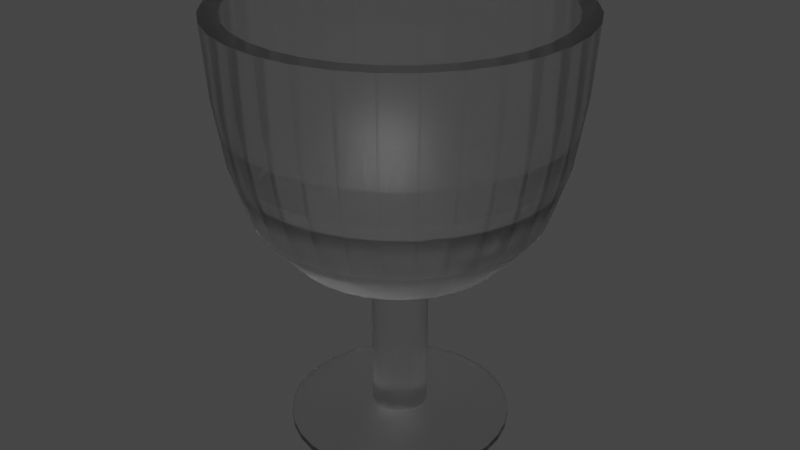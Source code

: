# Source: you_win.blend  (saved by Blender 2.91.10; exported with 4.5.12 LTS)
import bpy
from mathutils import Matrix  # noqa: F401  (used for matrix-valued properties, if any)

bpy.ops.wm.read_factory_settings(use_empty=True)
scene = bpy.context.scene
scene.name = 'Scene'

# ---- collections
col_collection = bpy.data.collections.new('Collection'); scene.collection.children.link(col_collection)

# ---- materials (node trees are filled in below, after node groups)
mat_material = bpy.data.materials.new('Material')
mat_material.alpha_threshold = 0.0
mat_material.line_color = (0.0, 0.0, 0.0, 1.0)

# ---- material node trees
mat_material.use_nodes = True; mat_material.node_tree.nodes.clear()
_N = mat_material.node_tree.nodes; _L = mat_material.node_tree.links
n0 = _N.new('ShaderNodeOutputMaterial'); n0.name = 'Material Output'; n0.location = (300, 300)
n1 = _N.new('ShaderNodeBsdfGlass'); n1.name = 'Glass BSDF'; n1.location = (10, 300)
n1.distribution = 'BECKMANN'
n1.inputs[1].default_value = 0.4
n1.inputs[2].default_value = 1.45
_L.new(n1.outputs[0], n0.inputs[0])
n0.is_active_output = True

# ---- world
world_world = bpy.data.worlds.new('World'); scene.world = world_world
world_world.use_nodes = True; world_world.node_tree.nodes.clear()
_N = world_world.node_tree.nodes; _L = world_world.node_tree.links
n0 = _N.new('ShaderNodeOutputWorld'); n0.name = 'World Output'; n0.location = (300, 300)
n1 = _N.new('ShaderNodeBackground'); n1.name = 'Background'; n1.location = (10, 300)
n1.inputs[0].default_value = (0.05088, 0.05088, 0.05088, 1.0)
_L.new(n1.outputs[0], n0.inputs[0])
n0.is_active_output = True
world_world.color = (0.05088, 0.05088, 0.05088)
world_world.use_sun_shadow = False
world_world.sun_shadow_jitter_overblur = 0.0

# ---- lights
light_sun = bpy.data.lights.new('Sun', 'SUN')
light_sun.transmission_factor = 0.0
light_sun.energy = 1.0
light_sun.shadow_soft_size = 0.125

# ---- meshes
me_cube = bpy.data.meshes.new('Cube')
me_cube.from_pydata([(0.03827, 0.09239, 0.561), (0.03827, 0.09239, 0.06646), (0.01951, 0.09808, 0.561), (0.01951, 0.09808, 0.06646), (4.778e-08, 0.1, 0.561), (4.778e-08, 0.1, 0.06646), (0.1525, 0.3682, 0.03045), (0.07775, 0.3909, 0.03045), (0.05556, 0.08315, 0.06646), (0.05556, 0.08315, 0.561), (0.07071, 0.07071, 0.06646), (0.07071, 0.07071, 0.561), (0.08315, 0.05556, 0.06646), (0.08315, 0.05556, 0.561), (0.09239, 0.03827, 0.06646), (0.09239, 0.03827, 0.561), (0.09808, 0.01951, 0.06646), (0.09808, 0.01951, 0.561), (0.1, 3.076e-07, 0.06646), (0.1, 3.076e-07, 0.561), (0.09808, -0.01951, 0.06646), (0.09808, -0.01951, 0.561), (0.09239, -0.03827, 0.06646), (0.09239, -0.03827, 0.561), (0.08315, -0.05556, 0.06646), (0.08315, -0.05556, 0.561), (0.07071, -0.07071, 0.06646), (0.07071, -0.07071, 0.561), (0.05556, -0.08315, 0.06646), (0.05556, -0.08315, 0.561), (0.03827, -0.09239, 0.06646), (0.03827, -0.09239, 0.561), (0.01951, -0.09808, 0.06646), (0.01951, -0.09808, 0.561), (1.519e-08, -0.1, 0.06646), (1.519e-08, -0.1, 0.561), (-0.01951, -0.09808, 0.06646), (-0.01951, -0.09808, 0.561), (-0.03827, -0.09239, 0.06646), (-0.03827, -0.09239, 0.561), (-0.05556, -0.08315, 0.06646), (-0.05556, -0.08315, 0.561), (-0.07071, -0.07071, 0.06646), (-0.07071, -0.07071, 0.561), (-0.08315, -0.05556, 0.06646), (-0.08315, -0.05556, 0.561), (-0.09239, -0.03827, 0.06646), (-0.09239, -0.03827, 0.561), (-0.09808, -0.01951, 0.06646), (-0.09808, -0.01951, 0.561), (-0.1, 3.966e-07, 0.06646), (-0.1, 3.966e-07, 0.561), (-0.09808, 0.01951, 0.06646), (-0.09808, 0.01951, 0.561), (-0.09239, 0.03827, 0.06646), (-0.09239, 0.03827, 0.561), (-0.08315, 0.05556, 0.06646), (-0.08315, 0.05556, 0.561), (-0.07071, 0.07071, 0.06646), (-0.07071, 0.07071, 0.561), (-0.05556, 0.08315, 0.06646), (-0.05556, 0.08315, 0.561), (-0.03827, 0.09239, 0.06646), (-0.03827, 0.09239, 0.561), (-0.01951, 0.09808, 0.06646), (-0.01951, 0.09808, 0.561), (3.732e-08, 0.3985, 0.03045), (0.2214, 0.3314, 0.03045), (0.2818, 0.2818, 0.03045), (0.3314, 0.2214, 0.03045), (0.3682, 0.1525, 0.03045), (0.3909, 0.07775, 0.03045), (0.3985, 2.39e-07, 0.03045), (0.3909, -0.07775, 0.03045), (0.3682, -0.1525, 0.03045), (0.3314, -0.2214, 0.03045), (0.2818, -0.2818, 0.03045), (0.2214, -0.3314, 0.03045), (0.1525, -0.3682, 0.03045), (0.07775, -0.3909, 0.03045), (-9.254e-08, -0.3985, 0.03045), (-0.07775, -0.3909, 0.03045), (-0.1525, -0.3682, 0.03045), (-0.2214, -0.3314, 0.03045), (-0.2818, -0.2818, 0.03045), (-0.3314, -0.2214, 0.03045), (-0.3682, -0.1525, 0.03045), (-0.3909, -0.07775, 0.03045), (-0.3985, 5.937e-07, 0.03045), (-0.3909, 0.07775, 0.03045), (-0.3682, 0.1525, 0.03045), (-0.3314, 0.2214, 0.03045), (-0.2818, 0.2818, 0.03045), (-0.2214, 0.3314, 0.03045), (-0.1525, 0.3682, 0.03045), (-0.07775, 0.3909, 0.03045), (-0.2214, 0.3314, 0.008838), (-0.1525, 0.3682, 0.008838), (-0.07775, 0.3909, 0.008838), (3.739e-08, 0.3985, 0.008838), (-0.2818, 0.2818, 0.008838), (-0.3314, 0.2214, 0.008838), (-0.3682, 0.1525, 0.008838), (-0.3909, 0.07775, 0.008838), (-0.3985, 5.937e-07, 0.008838), (-0.3909, -0.07775, 0.008838), (-0.3682, -0.1525, 0.008838), (-0.3314, -0.2214, 0.008838), (-0.2818, -0.2818, 0.008838), (-0.2214, -0.3314, 0.008838), (-0.1525, -0.3682, 0.008838), (-0.07775, -0.3909, 0.008838), (-9.247e-08, -0.3985, 0.008838), (0.07775, -0.3909, 0.008838), (0.1525, -0.3682, 0.008838), (0.2214, -0.3314, 0.008838), (0.2818, -0.2818, 0.008838), (0.3314, -0.2214, 0.008838), (0.3682, -0.1525, 0.008838), (0.3909, -0.07775, 0.008838), (0.3985, 2.39e-07, 0.008838), (0.3909, 0.07775, 0.008838), (0.3682, 0.1525, 0.008838), (0.3314, 0.2214, 0.008838), (0.2818, 0.2818, 0.008838), (0.2214, 0.3314, 0.008838), (0.1525, 0.3682, 0.008838), (0.07775, 0.3909, 0.008838), (0.066, 0.1593, 0.6156), (0.03364, 0.1691, 0.6156), (1.826e-08, 0.1725, 0.6156), (0.09581, 0.1434, 0.6156), (0.1219, 0.1219, 0.6156), (0.1434, 0.09581, 0.6156), (0.1593, 0.066, 0.6156), (0.1691, 0.03364, 0.6156), (0.1725, 2.923e-07, 0.6156), (0.1691, -0.03364, 0.6156), (0.1593, -0.066, 0.6156), (0.1434, -0.09581, 0.6156), (0.1219, -0.1219, 0.6156), (0.09581, -0.1434, 0.6156), (0.066, -0.1593, 0.6156), (0.03364, -0.1691, 0.6156), (-3.793e-08, -0.1725, 0.6156), (-0.03364, -0.1691, 0.6156), (-0.066, -0.1593, 0.6156), (-0.09581, -0.1434, 0.6156), (-0.1219, -0.1219, 0.6156), (-0.1434, -0.09581, 0.6156), (-0.1593, -0.066, 0.6156), (-0.1691, -0.03364, 0.6156), (-0.1725, 4.458e-07, 0.6156), (-0.1691, 0.03365, 0.6156), (-0.1593, 0.066, 0.6156), (-0.1434, 0.09581, 0.6156), (-0.1219, 0.1219, 0.6156), (-0.09581, 0.1434, 0.6156), (-0.066, 0.1593, 0.6156), (-0.03364, 0.1691, 0.6156), (0.1424, 0.3438, 0.6964), (0.0726, 0.365, 0.6964), (2.361e-08, 0.3721, 0.6964), (0.2067, 0.3094, 0.6964), (0.2631, 0.2631, 0.6964), (0.3094, 0.2067, 0.6964), (0.3438, 0.1424, 0.6964), (0.365, 0.0726, 0.6964), (0.3721, 2.489e-07, 0.6964), (0.365, -0.0726, 0.6964), (0.3438, -0.1424, 0.6964), (0.3094, -0.2067, 0.6964), (0.2631, -0.2631, 0.6964), (0.2067, -0.3094, 0.6964), (0.1424, -0.3438, 0.6964), (0.0726, -0.365, 0.6964), (-9.764e-08, -0.3721, 0.6964), (-0.0726, -0.365, 0.6964), (-0.1424, -0.3438, 0.6964), (-0.2067, -0.3094, 0.6964), (-0.2631, -0.2631, 0.6964), (-0.3094, -0.2067, 0.6964), (-0.3438, -0.1424, 0.6964), (-0.365, -0.0726, 0.6964), (-0.3721, 5.802e-07, 0.6964), (-0.365, 0.0726, 0.6964), (-0.3438, 0.1424, 0.6964), (-0.3094, 0.2067, 0.6964), (-0.2631, 0.2631, 0.6964), (-0.2067, 0.3094, 0.6964), (-0.1424, 0.3438, 0.6964), (-0.0726, 0.365, 0.6964), (0.1924, 0.4645, 0.8437), (0.09809, 0.4931, 0.8437), (6.328e-09, 0.5028, 0.8437), (0.2793, 0.4181, 0.8437), (0.3555, 0.3555, 0.8437), (0.4181, 0.2793, 0.8437), (0.4645, 0.1924, 0.8437), (0.4931, 0.09809, 0.8437), (0.5028, 2.209e-07, 0.8437), (0.4931, -0.09809, 0.8437), (0.4645, -0.1924, 0.8437), (0.4181, -0.2793, 0.8437), (0.3555, -0.3555, 0.8437), (0.2793, -0.4181, 0.8437), (0.1924, -0.4645, 0.8437), (0.09809, -0.4931, 0.8437), (-1.575e-07, -0.5028, 0.8437), (-0.09809, -0.4931, 0.8437), (-0.1924, -0.4645, 0.8437), (-0.2793, -0.4181, 0.8437), (-0.3555, -0.3555, 0.8437), (-0.4181, -0.2793, 0.8437), (-0.4645, -0.1924, 0.8437), (-0.4931, -0.09809, 0.8437), (-0.5028, 6.684e-07, 0.8437), (-0.4931, 0.09809, 0.8437), (-0.4645, 0.1924, 0.8437), (-0.4181, 0.2793, 0.8437), (-0.3555, 0.3555, 0.8437), (-0.2793, 0.4181, 0.8437), (-0.1924, 0.4645, 0.8437), (-0.09809, 0.4931, 0.8437), (0.2186, 0.5277, 1.058), (0.1114, 0.5602, 1.058), (-9.947e-10, 0.5712, 1.058), (0.3173, 0.4749, 1.058), (0.4039, 0.4039, 1.058), (0.4749, 0.3173, 1.058), (0.5277, 0.2186, 1.058), (0.5602, 0.1114, 1.058), (0.5712, 2.037e-07, 1.058), (0.5602, -0.1114, 1.058), (0.5277, -0.2186, 1.058), (0.4749, -0.3173, 1.058), (0.4039, -0.4039, 1.058), (0.3173, -0.4749, 1.058), (0.2186, -0.5277, 1.058), (0.1114, -0.5602, 1.058), (-1.871e-07, -0.5712, 1.058), (-0.1114, -0.5602, 1.058), (-0.2186, -0.5277, 1.058), (-0.3173, -0.4749, 1.058), (-0.4039, -0.4039, 1.058), (-0.4749, -0.3173, 1.058), (-0.5277, -0.2186, 1.058), (-0.5602, -0.1114, 1.058), (-0.5712, 7.121e-07, 1.058), (-0.5602, 0.1114, 1.058), (-0.5277, 0.2186, 1.058), (-0.4749, 0.3173, 1.058), (-0.4039, 0.4039, 1.058), (-0.3173, 0.4749, 1.058), (-0.2186, 0.5277, 1.058), (-0.1114, 0.5602, 1.058), (0.2331, 0.5628, 1.299), (0.1189, 0.5975, 1.299), (-9.669e-09, 0.6092, 1.299), (0.3385, 0.5065, 1.299), (0.4308, 0.4308, 1.299), (0.5065, 0.3385, 1.299), (0.5628, 0.2331, 1.299), (0.5975, 0.1189, 1.299), (0.6092, 1.958e-07, 1.299), (0.5975, -0.1189, 1.299), (0.5628, -0.2331, 1.299), (0.5065, -0.3385, 1.299), (0.4308, -0.4308, 1.299), (0.3385, -0.5065, 1.299), (0.2331, -0.5628, 1.299), (0.1189, -0.5975, 1.299), (-2.082e-07, -0.6092, 1.299), (-0.1189, -0.5975, 1.299), (-0.2331, -0.5628, 1.299), (-0.3385, -0.5065, 1.299), (-0.4308, -0.4308, 1.299), (-0.5065, -0.3385, 1.299), (-0.5628, -0.2331, 1.299), (-0.5975, -0.1189, 1.299), (-0.6092, 7.381e-07, 1.299), (-0.5975, 0.1189, 1.299), (-0.5628, 0.2331, 1.299), (-0.5065, 0.3385, 1.299), (-0.4308, 0.4308, 1.299), (-0.3385, 0.5065, 1.299), (-0.2331, 0.5628, 1.299), (-0.1188, 0.5975, 1.299), (0.2396, 0.5783, 1.535), (0.1221, 0.614, 1.535), (3.162e-08, 0.626, 1.535), (0.3478, 0.5205, 1.535), (0.4426, 0.4426, 1.535), (0.5205, 0.3478, 1.535), (0.5783, 0.2396, 1.535), (0.614, 0.1221, 1.535), (0.626, 1.915e-07, 1.535), (0.614, -0.1221, 1.535), (0.5783, -0.2396, 1.535), (0.5205, -0.3478, 1.535), (0.4426, -0.4426, 1.535), (0.3478, -0.5205, 1.535), (0.2396, -0.5783, 1.535), (0.1221, -0.614, 1.535), (-1.724e-07, -0.626, 1.535), (-0.1221, -0.614, 1.535), (-0.2396, -0.5783, 1.535), (-0.3478, -0.5205, 1.535), (-0.4426, -0.4426, 1.535), (-0.5205, -0.3478, 1.535), (-0.5783, -0.2396, 1.535), (-0.614, -0.1221, 1.535), (-0.626, 7.487e-07, 1.535), (-0.614, 0.1221, 1.535), (-0.5783, 0.2396, 1.535), (-0.5205, 0.3478, 1.535), (-0.4426, 0.4426, 1.535), (-0.3478, 0.5205, 1.535), (-0.2396, 0.5783, 1.535), (-0.1221, 0.614, 1.535), (0.2152, 0.5196, 1.535), (0.1097, 0.5516, 1.535), (3.68e-08, 0.5624, 1.535), (0.3125, 0.4676, 1.535), (0.3977, 0.3977, 1.535), (0.4676, 0.3125, 1.535), (0.5196, 0.2152, 1.535), (0.5516, 0.1097, 1.535), (0.5624, 2.061e-07, 1.535), (0.5516, -0.1097, 1.535), (0.5196, -0.2152, 1.535), (0.4676, -0.3125, 1.535), (0.3977, -0.3977, 1.535), (0.3125, -0.4676, 1.535), (0.2152, -0.5196, 1.535), (0.1097, -0.5516, 1.535), (-1.465e-07, -0.5624, 1.535), (-0.1097, -0.5516, 1.535), (-0.2152, -0.5196, 1.535), (-0.3125, -0.4676, 1.535), (-0.3977, -0.3977, 1.535), (-0.4676, -0.3125, 1.535), (-0.5196, -0.2152, 1.535), (-0.5516, -0.1097, 1.535), (-0.5624, 7.067e-07, 1.535), (-0.5516, 0.1097, 1.535), (-0.5196, 0.2152, 1.535), (-0.4676, 0.3125, 1.535), (-0.3977, 0.3977, 1.535), (-0.3125, 0.4676, 1.535), (-0.2152, 0.5196, 1.535), (-0.1097, 0.5516, 1.535), (0.2152, 0.5196, 1.168), (0.1097, 0.5516, 1.168), (6.17e-08, 0.5624, 1.168), (0.3125, 0.4676, 1.168), (0.3977, 0.3977, 1.168), (0.4676, 0.3125, 1.168), (0.5196, 0.2152, 1.168), (0.5516, 0.1097, 1.168), (0.5624, 2.061e-07, 1.168), (0.5516, -0.1097, 1.168), (0.5196, -0.2152, 1.168), (0.4676, -0.3125, 1.168), (0.3977, -0.3977, 1.168), (0.3125, -0.4676, 1.168), (0.2152, -0.5196, 1.168), (0.1097, -0.5516, 1.168), (-1.216e-07, -0.5624, 1.168), (-0.1097, -0.5516, 1.168), (-0.2152, -0.5196, 1.168), (-0.3125, -0.4676, 1.168), (-0.3977, -0.3977, 1.168), (-0.4676, -0.3125, 1.168), (-0.5196, -0.2152, 1.168), (-0.5516, -0.1097, 1.168), (-0.5624, 7.067e-07, 1.168), (-0.5516, 0.1097, 1.168), (-0.5196, 0.2152, 1.168), (-0.4676, 0.3125, 1.168), (-0.3977, 0.3977, 1.168), (-0.3125, 0.4676, 1.168), (-0.2152, 0.5196, 1.168), (-0.1097, 0.5516, 1.168), (0.1994, 0.4814, 0.9949), (0.1017, 0.5111, 0.9949), (6.481e-08, 0.5211, 0.9949), (0.2895, 0.4333, 0.9949), (0.3685, 0.3685, 0.9949), (0.4333, 0.2895, 0.9949), (0.4814, 0.1994, 0.9949), (0.5111, 0.1017, 0.9949), (0.5211, 2.163e-07, 0.9949), (0.5111, -0.1017, 0.9949), (0.4814, -0.1994, 0.9949), (0.4333, -0.2895, 0.9949), (0.3685, -0.3685, 0.9949), (0.2895, -0.4333, 0.9949), (0.1994, -0.4814, 0.9949), (0.1017, -0.5111, 0.9949), (-1.05e-07, -0.5211, 0.9949), (-0.1017, -0.5111, 0.9949), (-0.1994, -0.4814, 0.9949), (-0.2895, -0.4333, 0.9949), (-0.3685, -0.3685, 0.9949), (-0.4333, -0.2895, 0.9949), (-0.4814, -0.1994, 0.9949), (-0.5111, -0.1017, 0.9949), (-0.5211, 6.801e-07, 0.9949), (-0.5111, 0.1017, 0.9949), (-0.4814, 0.1994, 0.9949), (-0.4333, 0.2895, 0.9949), (-0.3685, 0.3685, 0.9949), (-0.2895, 0.4333, 0.9949), (-0.1994, 0.4814, 0.9949), (-0.1017, 0.5111, 0.9949), (0.1676, 0.4046, 0.8827), (0.08545, 0.4296, 0.8827), (7.651e-08, 0.438, 0.8827), (0.2433, 0.3642, 0.8827), (0.3097, 0.3097, 0.8827), (0.3642, 0.2433, 0.8827), (0.4046, 0.1676, 0.8827), (0.4296, 0.08545, 0.8827), (0.438, 2.347e-07, 0.8827), (0.4296, -0.08545, 0.8827), (0.4046, -0.1676, 0.8827), (0.3642, -0.2433, 0.8827), (0.3097, -0.3097, 0.8827), (0.2433, -0.3642, 0.8827), (0.1676, -0.4046, 0.8827), (0.08545, -0.4296, 0.8827), (-6.62e-08, -0.438, 0.8827), (-0.08545, -0.4296, 0.8827), (-0.1676, -0.4046, 0.8827), (-0.2433, -0.3642, 0.8827), (-0.3097, -0.3097, 0.8827), (-0.3642, -0.2433, 0.8827), (-0.4046, -0.1676, 0.8827), (-0.4296, -0.08544, 0.8827), (-0.438, 6.246e-07, 0.8827), (-0.4296, 0.08545, 0.8827), (-0.4046, 0.1676, 0.8827), (-0.3642, 0.2433, 0.8827), (-0.3097, 0.3097, 0.8827), (-0.2433, 0.3642, 0.8827), (-0.1676, 0.4046, 0.8827), (-0.08544, 0.4296, 0.8827), (0.1277, 0.3084, 0.7923), (0.06512, 0.3274, 0.7923), (8.769e-08, 0.3338, 0.7923), (0.1854, 0.2775, 0.7923), (0.236, 0.236, 0.7923), (0.2775, 0.1854, 0.7923), (0.3084, 0.1277, 0.7923), (0.3274, 0.06512, 0.7923), (0.3338, 2.536e-07, 0.7923), (0.3274, -0.06512, 0.7923), (0.3084, -0.1277, 0.7923), (0.2775, -0.1854, 0.7923), (0.236, -0.236, 0.7923), (0.1854, -0.2775, 0.7923), (0.1277, -0.3084, 0.7923), (0.06512, -0.3274, 0.7923), (-2.107e-08, -0.3338, 0.7923), (-0.06512, -0.3274, 0.7923), (-0.1277, -0.3084, 0.7923), (-0.1854, -0.2775, 0.7923), (-0.236, -0.236, 0.7923), (-0.2775, -0.1854, 0.7923), (-0.3084, -0.1277, 0.7923), (-0.3274, -0.06512, 0.7923), (-0.3338, 5.506e-07, 0.7923), (-0.3274, 0.06512, 0.7923), (-0.3084, 0.1277, 0.7923), (-0.2775, 0.1854, 0.7923), (-0.236, 0.236, 0.7923), (-0.1854, 0.2775, 0.7923), (-0.1277, 0.3084, 0.7923), (-0.06511, 0.3274, 0.7923)], [], [(3, 2, 0, 1), (40, 42, 84, 83), (5, 4, 2, 3), (56, 58, 92, 91), (34, 36, 81, 80), (1, 0, 9, 8), (50, 52, 89, 88), (8, 9, 11, 10), (12, 14, 70, 69), (10, 11, 13, 12), (3, 1, 6, 7), (12, 13, 15, 14), (28, 30, 78, 77), (14, 15, 17, 16), (44, 46, 86, 85), (16, 17, 19, 18), (60, 62, 94, 93), (18, 19, 21, 20), (1, 8, 67, 6), (20, 21, 23, 22), (22, 24, 75, 74), (22, 23, 25, 24), (38, 40, 83, 82), (24, 25, 27, 26), (54, 56, 91, 90), (26, 27, 29, 28), (16, 18, 72, 71), (28, 29, 31, 30), (32, 34, 80, 79), (30, 31, 33, 32), (48, 50, 88, 87), (32, 33, 35, 34), (10, 12, 69, 68), (34, 35, 37, 36), (64, 5, 66, 95), (36, 37, 39, 38), (26, 28, 77, 76), (38, 39, 41, 40), (42, 44, 85, 84), (40, 41, 43, 42), (58, 60, 93, 92), (42, 43, 45, 44), (5, 3, 7, 66), (44, 45, 47, 46), (20, 22, 74, 73), (46, 47, 49, 48), (36, 38, 82, 81), (48, 49, 51, 50), (52, 54, 90, 89), (50, 51, 53, 52), (14, 16, 71, 70), (52, 53, 55, 54), (30, 32, 79, 78), (54, 55, 57, 56), (46, 48, 87, 86), (56, 57, 59, 58), (62, 64, 95, 94), (58, 59, 61, 60), (8, 10, 68, 67), (60, 61, 63, 62), (74, 75, 117, 118), (24, 26, 76, 75), (62, 63, 65, 64), (18, 20, 73, 72), (64, 65, 4, 5), (17, 15, 134, 135), (127, 126, 125, 124, 123, 122, 121, 120, 119, 118, 117, 116, 115, 114, 113, 112, 111, 110, 109, 108, 107, 106, 105, 104, 103, 102, 101, 100, 96, 97, 98, 99), (82, 83, 109, 110), (90, 91, 101, 102), (94, 95, 98, 97), (71, 72, 120, 121), (79, 80, 112, 113), (95, 66, 99, 98), (87, 88, 104, 105), (68, 69, 123, 124), (76, 77, 115, 116), (84, 85, 107, 108), (92, 93, 96, 100), (66, 7, 127, 99), (73, 74, 118, 119), (81, 82, 110, 111), (89, 90, 102, 103), (70, 71, 121, 122), (78, 79, 113, 114), (86, 87, 105, 106), (93, 94, 97, 96), (67, 68, 124, 125), (75, 76, 116, 117), (83, 84, 108, 109), (91, 92, 100, 101), (7, 6, 126, 127), (72, 73, 119, 120), (80, 81, 111, 112), (88, 89, 103, 104), (69, 70, 122, 123), (77, 78, 114, 115), (85, 86, 106, 107), (6, 67, 125, 126), (142, 141, 173, 174), (55, 53, 153, 154), (39, 37, 145, 146), (23, 21, 137, 138), (4, 65, 159, 130), (61, 59, 156, 157), (45, 43, 148, 149), (29, 27, 140, 141), (13, 11, 132, 133), (0, 2, 129, 128), (51, 49, 151, 152), (35, 33, 143, 144), (19, 17, 135, 136), (57, 55, 154, 155), (41, 39, 146, 147), (25, 23, 138, 139), (9, 0, 128, 131), (63, 61, 157, 158), (47, 45, 149, 150), (31, 29, 141, 142), (15, 13, 133, 134), (53, 51, 152, 153), (37, 35, 144, 145), (21, 19, 136, 137), (2, 4, 130, 129), (59, 57, 155, 156), (43, 41, 147, 148), (27, 25, 139, 140), (11, 9, 131, 132), (65, 63, 158, 159), (49, 47, 150, 151), (33, 31, 142, 143), (177, 176, 208, 209), (128, 129, 161, 160), (156, 155, 187, 188), (143, 142, 174, 175), (129, 130, 162, 161), (157, 156, 188, 189), (144, 143, 175, 176), (131, 128, 160, 163), (158, 157, 189, 190), (145, 144, 176, 177), (132, 131, 163, 164), (159, 158, 190, 191), (146, 145, 177, 178), (133, 132, 164, 165), (130, 159, 191, 162), (147, 146, 178, 179), (134, 133, 165, 166), (148, 147, 179, 180), (135, 134, 166, 167), (149, 148, 180, 181), (136, 135, 167, 168), (150, 149, 181, 182), (137, 136, 168, 169), (151, 150, 182, 183), (138, 137, 169, 170), (152, 151, 183, 184), (139, 138, 170, 171), (153, 152, 184, 185), (140, 139, 171, 172), (154, 153, 185, 186), (141, 140, 172, 173), (155, 154, 186, 187), (212, 211, 243, 244), (164, 163, 195, 196), (191, 190, 222, 223), (178, 177, 209, 210), (165, 164, 196, 197), (162, 191, 223, 194), (179, 178, 210, 211), (166, 165, 197, 198), (180, 179, 211, 212), (167, 166, 198, 199), (181, 180, 212, 213), (168, 167, 199, 200), (182, 181, 213, 214), (169, 168, 200, 201), (183, 182, 214, 215), (170, 169, 201, 202), (184, 183, 215, 216), (171, 170, 202, 203), (185, 184, 216, 217), (172, 171, 203, 204), (186, 185, 217, 218), (173, 172, 204, 205), (187, 186, 218, 219), (174, 173, 205, 206), (160, 161, 193, 192), (188, 187, 219, 220), (175, 174, 206, 207), (161, 162, 194, 193), (189, 188, 220, 221), (176, 175, 207, 208), (163, 160, 192, 195), (190, 189, 221, 222), (247, 246, 278, 279), (199, 198, 230, 231), (213, 212, 244, 245), (200, 199, 231, 232), (214, 213, 245, 246), (201, 200, 232, 233), (215, 214, 246, 247), (202, 201, 233, 234), (216, 215, 247, 248), (203, 202, 234, 235), (217, 216, 248, 249), (204, 203, 235, 236), (218, 217, 249, 250), (205, 204, 236, 237), (219, 218, 250, 251), (206, 205, 237, 238), (192, 193, 225, 224), (220, 219, 251, 252), (207, 206, 238, 239), (193, 194, 226, 225), (221, 220, 252, 253), (208, 207, 239, 240), (195, 192, 224, 227), (222, 221, 253, 254), (209, 208, 240, 241), (196, 195, 227, 228), (223, 222, 254, 255), (210, 209, 241, 242), (197, 196, 228, 229), (194, 223, 255, 226), (211, 210, 242, 243), (198, 197, 229, 230), (282, 281, 313, 314), (234, 233, 265, 266), (248, 247, 279, 280), (235, 234, 266, 267), (249, 248, 280, 281), (236, 235, 267, 268), (250, 249, 281, 282), (237, 236, 268, 269), (251, 250, 282, 283), (238, 237, 269, 270), (224, 225, 257, 256), (252, 251, 283, 284), (239, 238, 270, 271), (225, 226, 258, 257), (253, 252, 284, 285), (240, 239, 271, 272), (227, 224, 256, 259), (254, 253, 285, 286), (241, 240, 272, 273), (228, 227, 259, 260), (255, 254, 286, 287), (242, 241, 273, 274), (229, 228, 260, 261), (226, 255, 287, 258), (243, 242, 274, 275), (230, 229, 261, 262), (244, 243, 275, 276), (231, 230, 262, 263), (245, 244, 276, 277), (232, 231, 263, 264), (246, 245, 277, 278), (233, 232, 264, 265), (317, 316, 348, 349), (269, 268, 300, 301), (283, 282, 314, 315), (270, 269, 301, 302), (256, 257, 289, 288), (284, 283, 315, 316), (271, 270, 302, 303), (257, 258, 290, 289), (285, 284, 316, 317), (272, 271, 303, 304), (259, 256, 288, 291), (286, 285, 317, 318), (273, 272, 304, 305), (260, 259, 291, 292), (287, 286, 318, 319), (274, 273, 305, 306), (261, 260, 292, 293), (258, 287, 319, 290), (275, 274, 306, 307), (262, 261, 293, 294), (276, 275, 307, 308), (263, 262, 294, 295), (277, 276, 308, 309), (264, 263, 295, 296), (278, 277, 309, 310), (265, 264, 296, 297), (279, 278, 310, 311), (266, 265, 297, 298), (280, 279, 311, 312), (267, 266, 298, 299), (281, 280, 312, 313), (268, 267, 299, 300), (322, 351, 383, 354), (304, 303, 335, 336), (291, 288, 320, 323), (318, 317, 349, 350), (305, 304, 336, 337), (292, 291, 323, 324), (319, 318, 350, 351), (306, 305, 337, 338), (293, 292, 324, 325), (290, 319, 351, 322), (307, 306, 338, 339), (294, 293, 325, 326), (308, 307, 339, 340), (295, 294, 326, 327), (309, 308, 340, 341), (296, 295, 327, 328), (310, 309, 341, 342), (297, 296, 328, 329), (311, 310, 342, 343), (298, 297, 329, 330), (312, 311, 343, 344), (299, 298, 330, 331), (313, 312, 344, 345), (300, 299, 331, 332), (314, 313, 345, 346), (301, 300, 332, 333), (315, 314, 346, 347), (302, 301, 333, 334), (288, 289, 321, 320), (316, 315, 347, 348), (303, 302, 334, 335), (289, 290, 322, 321), (374, 373, 405, 406), (339, 338, 370, 371), (326, 325, 357, 358), (340, 339, 371, 372), (327, 326, 358, 359), (341, 340, 372, 373), (328, 327, 359, 360), (342, 341, 373, 374), (329, 328, 360, 361), (343, 342, 374, 375), (330, 329, 361, 362), (344, 343, 375, 376), (331, 330, 362, 363), (345, 344, 376, 377), (332, 331, 363, 364), (346, 345, 377, 378), (333, 332, 364, 365), (347, 346, 378, 379), (334, 333, 365, 366), (320, 321, 353, 352), (348, 347, 379, 380), (335, 334, 366, 367), (321, 322, 354, 353), (349, 348, 380, 381), (336, 335, 367, 368), (323, 320, 352, 355), (350, 349, 381, 382), (337, 336, 368, 369), (324, 323, 355, 356), (351, 350, 382, 383), (338, 337, 369, 370), (325, 324, 356, 357), (409, 408, 440, 441), (361, 360, 392, 393), (375, 374, 406, 407), (362, 361, 393, 394), (376, 375, 407, 408), (363, 362, 394, 395), (377, 376, 408, 409), (364, 363, 395, 396), (378, 377, 409, 410), (365, 364, 396, 397), (379, 378, 410, 411), (366, 365, 397, 398), (352, 353, 385, 384), (380, 379, 411, 412), (367, 366, 398, 399), (353, 354, 386, 385), (381, 380, 412, 413), (368, 367, 399, 400), (355, 352, 384, 387), (382, 381, 413, 414), (369, 368, 400, 401), (356, 355, 387, 388), (383, 382, 414, 415), (370, 369, 401, 402), (357, 356, 388, 389), (354, 383, 415, 386), (371, 370, 402, 403), (358, 357, 389, 390), (372, 371, 403, 404), (359, 358, 390, 391), (373, 372, 404, 405), (360, 359, 391, 392), (416, 417, 449, 448), (396, 395, 427, 428), (410, 409, 441, 442), (397, 396, 428, 429), (411, 410, 442, 443), (398, 397, 429, 430), (384, 385, 417, 416), (412, 411, 443, 444), (399, 398, 430, 431), (385, 386, 418, 417), (413, 412, 444, 445), (400, 399, 431, 432), (387, 384, 416, 419), (414, 413, 445, 446), (401, 400, 432, 433), (388, 387, 419, 420), (415, 414, 446, 447), (402, 401, 433, 434), (389, 388, 420, 421), (386, 415, 447, 418), (403, 402, 434, 435), (390, 389, 421, 422), (404, 403, 435, 436), (391, 390, 422, 423), (405, 404, 436, 437), (392, 391, 423, 424), (406, 405, 437, 438), (393, 392, 424, 425), (407, 406, 438, 439), (394, 393, 425, 426), (408, 407, 439, 440), (395, 394, 426, 427), (448, 449, 450, 479, 478, 477, 476, 475, 474, 473, 472, 471, 470, 469, 468, 467, 466, 465, 464, 463, 462, 461, 460, 459, 458, 457, 456, 455, 454, 453, 452, 451), (444, 443, 475, 476), (431, 430, 462, 463), (417, 418, 450, 449), (445, 444, 476, 477), (432, 431, 463, 464), (419, 416, 448, 451), (446, 445, 477, 478), (433, 432, 464, 465), (420, 419, 451, 452), (447, 446, 478, 479), (434, 433, 465, 466), (421, 420, 452, 453), (418, 447, 479, 450), (435, 434, 466, 467), (422, 421, 453, 454), (436, 435, 467, 468), (423, 422, 454, 455), (437, 436, 468, 469), (424, 423, 455, 456), (438, 437, 469, 470), (425, 424, 456, 457), (439, 438, 470, 471), (426, 425, 457, 458), (440, 439, 471, 472), (427, 426, 458, 459), (441, 440, 472, 473), (428, 427, 459, 460), (442, 441, 473, 474), (429, 428, 460, 461), (443, 442, 474, 475), (430, 429, 461, 462)])
_uv = me_cube.uv_layers.new(name='UVMap')
_uv.uv.foreach_set('vector', [1.0, 0.5, 1.0, 1.0, 0.9688, 1.0, 0.9688, 0.5, 0.4062, 0.5, 0.375, 0.5, 0.375, 0.5, 0.4062, 0.5, 0.9688, 0.5, 0.9688, 1.0, 0.9375, 1.0, 0.9375, 0.5, 0.1562, 0.5, 0.125, 0.5, 0.125, 0.5, 0.1562, 0.5, 0.5, 0.5, 0.4688, 0.5, 0.4688, 0.5, 0.5, 0.5, 0.9375, 0.5, 0.9375, 1.0, 0.9062, 1.0, 0.9062, 0.5, 0.25, 0.5, 0.2188, 0.5, 0.2188, 0.5, 0.25, 0.5, 0.9062, 0.5, 0.9062, 1.0, 0.875, 1.0, 0.875, 0.5, 0.8438, 0.5, 0.8125, 0.5, 0.8125, 0.5, 0.8438, 0.5, 0.875, 0.5, 0.875, 1.0, 0.8438, 1.0, 0.8438, 0.5, 1.0, 0.5, 0.9688, 0.5, 0.9688, 0.5, 1.0, 0.5, 0.8438, 0.5, 0.8438, 1.0, 0.8125, 1.0, 0.8125, 0.5, 0.5938, 0.5, 0.5625, 0.5, 0.5625, 0.5, 0.5938, 0.5, 0.8125, 0.5, 0.8125, 1.0, 0.7812, 1.0, 0.7812, 0.5, 0.3438, 0.5, 0.3125, 0.5, 0.3125, 0.5, 0.3438, 0.5, 0.7812, 0.5, 0.7812, 1.0, 0.75, 1.0, 0.75, 0.5, 0.09375, 0.5, 0.0625, 0.5, 0.0625, 0.5, 0.09375, 0.5, 0.75, 0.5, 0.75, 1.0, 0.7188, 1.0, 0.7188, 0.5, 0.9375, 0.5, 0.9062, 0.5, 0.9062, 0.5, 0.9375, 0.5, 0.7188, 0.5, 0.7188, 1.0, 0.6875, 1.0, 0.6875, 0.5, 0.6875, 0.5, 0.6562, 0.5, 0.6562, 0.5, 0.6875, 0.5, 0.6875, 0.5, 0.6875, 1.0, 0.6562, 1.0, 0.6562, 0.5, 0.4375, 0.5, 0.4062, 0.5, 0.4062, 0.5, 0.4375, 0.5, 0.6562, 0.5, 0.6562, 1.0, 0.625, 1.0, 0.625, 0.5, 0.1875, 0.5, 0.1562, 0.5, 0.1562, 0.5, 0.1875, 0.5, 0.625, 0.5, 0.625, 1.0, 0.5938, 1.0, 0.5938, 0.5, 0.7812, 0.5, 0.75, 0.5, 0.75, 0.5, 0.7812, 0.5, 0.5938, 0.5, 0.5938, 1.0, 0.5625, 1.0, 0.5625, 0.5, 0.5312, 0.5, 0.5, 0.5, 0.5, 0.5, 0.5312, 0.5, 0.5625, 0.5, 0.5625, 1.0, 0.5312, 1.0, 0.5312, 0.5, 0.2812, 0.5, 0.25, 0.5, 0.25, 0.5, 0.2812, 0.5, 0.5312, 0.5, 0.5312, 1.0, 0.5, 1.0, 0.5, 0.5, 0.875, 0.5, 0.8438, 0.5, 0.8438, 0.5, 0.875, 0.5, 0.5, 0.5, 0.5, 1.0, 0.4688, 1.0, 0.4688, 0.5, 0.03125, 0.5, 0.0, 0.5, 0.0, 0.5, 0.03125, 0.5, 0.4688, 0.5, 0.4688, 1.0, 0.4375, 1.0, 0.4375, 0.5, 0.625, 0.5, 0.5938, 0.5, 0.5938, 0.5, 0.625, 0.5, 0.4375, 0.5, 0.4375, 1.0, 0.4062, 1.0, 0.4062, 0.5, 0.375, 0.5, 0.3438, 0.5, 0.3438, 0.5, 0.375, 0.5, 0.4062, 0.5, 0.4062, 1.0, 0.375, 1.0, 0.375, 0.5, 0.125, 0.5, 0.09375, 0.5, 0.09375, 0.5, 0.125, 0.5, 0.375, 0.5, 0.375, 1.0, 0.3438, 1.0, 0.3438, 0.5, 0.9688, 0.5, 0.9375, 0.5, 0.9375, 0.5, 0.9688, 0.5, 0.3438, 0.5, 0.3438, 1.0, 0.3125, 1.0, 0.3125, 0.5, 0.7188, 0.5, 0.6875, 0.5, 0.6875, 0.5, 0.7188, 0.5, 0.3125, 0.5, 0.3125, 1.0, 0.2812, 1.0, 0.2812, 0.5, 0.4688, 0.5, 0.4375, 0.5, 0.4375, 0.5, 0.4688, 0.5, 0.2812, 0.5, 0.2812, 1.0, 0.25, 1.0, 0.25, 0.5, 0.2188, 0.5, 0.1875, 0.5, 0.1875, 0.5, 0.2188, 0.5, 0.25, 0.5, 0.25, 1.0, 0.2188, 1.0, 0.2188, 0.5, 0.8125, 0.5, 0.7812, 0.5, 0.7812, 0.5, 0.8125, 0.5, 0.2188, 0.5, 0.2188, 1.0, 0.1875, 1.0, 0.1875, 0.5, 0.5625, 0.5, 0.5312, 0.5, 0.5312, 0.5, 0.5625, 0.5, 0.1875, 0.5, 0.1875, 1.0, 0.1562, 1.0, 0.1562, 0.5, 0.3125, 0.5, 0.2812, 0.5, 0.2812, 0.5, 0.3125, 0.5, 0.1562, 0.5, 0.1562, 1.0, 0.125, 1.0, 0.125, 0.5, 0.0625, 0.5, 0.03125, 0.5, 0.03125, 0.5, 0.0625, 0.5, 0.125, 0.5, 0.125, 1.0, 0.09375, 1.0, 0.09375, 0.5, 0.9062, 0.5, 0.875, 0.5, 0.875, 0.5, 0.9062, 0.5, 0.09375, 0.5, 0.09375, 1.0, 0.0625, 1.0, 0.0625, 0.5, 0.6875, 0.5, 0.6562, 0.5, 0.6562, 0.5, 0.6875, 0.5, 0.6562, 0.5, 0.625, 0.5, 0.625, 0.5, 0.6562, 0.5, 0.0625, 0.5, 0.0625, 1.0, 0.03125, 1.0, 0.03125, 0.5, 0.75, 0.5, 0.7188, 0.5, 0.7188, 0.5, 0.75, 0.5, 0.03125, 0.5, 0.03125, 1.0, 0.0, 1.0, 0.0, 0.5, 0.7812, 1.0, 0.8125, 1.0, 0.8125, 1.0, 0.7812, 1.0, 0.7968, 0.4854, 0.8418, 0.4717, 0.8833, 0.4496, 0.9197, 0.4197, 0.9496, 0.3833, 0.9717, 0.3418, 0.9854, 0.2968, 0.99, 0.25, 0.9854, 0.2032, 0.9717, 0.1582, 0.9496, 0.1167, 0.9197, 0.08029, 0.8833, 0.05045, 0.8418, 0.02827, 0.7968, 0.01461, 0.75, 0.01, 0.7032, 0.01461, 0.6582, 0.02827, 0.6167, 0.05045, 0.5803, 0.08029, 0.5504, 0.1167, 0.5283, 0.1582, 0.5146, 0.2032, 0.51, 0.25, 0.5146, 0.2968, 0.5283, 0.3418, 0.5504, 0.3833, 0.5803, 0.4197, 0.6167, 0.4496, 0.6582, 0.4717, 0.7032, 0.4854, 0.75, 0.49, 0.4375, 0.5, 0.4062, 0.5, 0.4062, 0.5, 0.4375, 0.5, 0.1875, 0.5, 0.1562, 0.5, 0.1562, 0.5, 0.1875, 0.5, 0.0625, 0.5, 0.03125, 0.5, 0.03125, 0.5, 0.0625, 0.5, 0.7812, 0.5, 0.75, 0.5, 0.75, 0.5, 0.7812, 0.5, 0.5312, 0.5, 0.5, 0.5, 0.5, 0.5, 0.5312, 0.5, 0.03125, 0.5, 0.0, 0.5, 0.0, 0.5, 0.03125, 0.5, 0.2812, 0.5, 0.25, 0.5, 0.25, 0.5, 0.2812, 0.5, 0.875, 0.5, 0.8438, 0.5, 0.8438, 0.5, 0.875, 0.5, 0.625, 0.5, 0.5938, 0.5, 0.5938, 0.5, 0.625, 0.5, 0.375, 0.5, 0.3438, 0.5, 0.3438, 0.5, 0.375, 0.5, 0.125, 0.5, 0.09375, 0.5, 0.09375, 0.5, 0.125, 0.5, 0.9688, 0.5, 0.9375, 0.5, 0.9375, 0.5, 0.9688, 0.5, 0.7188, 0.5, 0.6875, 0.5, 0.6875, 0.5, 0.7188, 0.5, 0.4688, 0.5, 0.4375, 0.5, 0.4375, 0.5, 0.4688, 0.5, 0.2188, 0.5, 0.1875, 0.5, 0.1875, 0.5, 0.2188, 0.5, 0.8125, 0.5, 0.7812, 0.5, 0.7812, 0.5, 0.8125, 0.5, 0.5625, 0.5, 0.5312, 0.5, 0.5312, 0.5, 0.5625, 0.5, 0.3125, 0.5, 0.2812, 0.5, 0.2812, 0.5, 0.3125, 0.5, 0.09375, 0.5, 0.0625, 0.5, 0.0625, 0.5, 0.09375, 0.5, 0.9062, 0.5, 0.875, 0.5, 0.875, 0.5, 0.9062, 0.5, 0.6562, 0.5, 0.625, 0.5, 0.625, 0.5, 0.6562, 0.5, 0.4062, 0.5, 0.375, 0.5, 0.375, 0.5, 0.4062, 0.5, 0.1562, 0.5, 0.125, 0.5, 0.125, 0.5, 0.1562, 0.5, 1.0, 0.5, 0.9688, 0.5, 0.9688, 0.5, 1.0, 0.5, 0.75, 0.5, 0.7188, 0.5, 0.7188, 0.5, 0.75, 0.5, 0.5, 0.5, 0.4688, 0.5, 0.4688, 0.5, 0.5, 0.5, 0.25, 0.5, 0.2188, 0.5, 0.2188, 0.5, 0.25, 0.5, 0.8438, 0.5, 0.8125, 0.5, 0.8125, 0.5, 0.8438, 0.5, 0.5938, 0.5, 0.5625, 0.5, 0.5625, 0.5, 0.5938, 0.5, 0.3438, 0.5, 0.3125, 0.5, 0.3125, 0.5, 0.3438, 0.5, 0.9375, 0.5, 0.9062, 0.5, 0.9062, 0.5, 0.9375, 0.5, 0.5625, 1.0, 0.5938, 1.0, 0.5938, 1.0, 0.5625, 1.0, 0.1875, 1.0, 0.2188, 1.0, 0.2188, 1.0, 0.1875, 1.0, 0.4375, 1.0, 0.4688, 1.0, 0.4688, 1.0, 0.4375, 1.0, 0.6875, 1.0, 0.7188, 1.0, 0.7188, 1.0, 0.6875, 1.0, 0.0, 1.0, 0.03125, 1.0, 0.03125, 1.0, 0.0, 1.0, 0.09375, 1.0, 0.125, 1.0, 0.125, 1.0, 0.09375, 1.0, 0.3438, 1.0, 0.375, 1.0, 0.375, 1.0, 0.3438, 1.0, 0.5938, 1.0, 0.625, 1.0, 0.625, 1.0, 0.5938, 1.0, 0.8438, 1.0, 0.875, 1.0, 0.875, 1.0, 0.8438, 1.0, 0.9688, 1.0, 1.0, 1.0, 1.0, 1.0, 0.9688, 1.0, 0.25, 1.0, 0.2812, 1.0, 0.2812, 1.0, 0.25, 1.0, 0.5, 1.0, 0.5312, 1.0, 0.5312, 1.0, 0.5, 1.0, 0.75, 1.0, 0.7812, 1.0, 0.7812, 1.0, 0.75, 1.0, 0.1562, 1.0, 0.1875, 1.0, 0.1875, 1.0, 0.1562, 1.0, 0.4062, 1.0, 0.4375, 1.0, 0.4375, 1.0, 0.4062, 1.0, 0.6562, 1.0, 0.6875, 1.0, 0.6875, 1.0, 0.6562, 1.0, 0.9062, 1.0, 0.9375, 1.0, 0.9375, 1.0, 0.9062, 1.0, 0.0625, 1.0, 0.09375, 1.0, 0.09375, 1.0, 0.0625, 1.0, 0.3125, 1.0, 0.3438, 1.0, 0.3438, 1.0, 0.3125, 1.0, 0.5625, 1.0, 0.5938, 1.0, 0.5938, 1.0, 0.5625, 1.0, 0.8125, 1.0, 0.8438, 1.0, 0.8438, 1.0, 0.8125, 1.0, 0.2188, 1.0, 0.25, 1.0, 0.25, 1.0, 0.2188, 1.0, 0.4688, 1.0, 0.5, 1.0, 0.5, 1.0, 0.4688, 1.0, 0.7188, 1.0, 0.75, 1.0, 0.75, 1.0, 0.7188, 1.0, 0.9375, 1.0, 0.9688, 1.0, 0.9688, 1.0, 0.9375, 1.0, 0.125, 1.0, 0.1562, 1.0, 0.1562, 1.0, 0.125, 1.0, 0.375, 1.0, 0.4062, 1.0, 0.4062, 1.0, 0.375, 1.0, 0.625, 1.0, 0.6562, 1.0, 0.6562, 1.0, 0.625, 1.0, 0.875, 1.0, 0.9062, 1.0, 0.9062, 1.0, 0.875, 1.0, 0.03125, 1.0, 0.0625, 1.0, 0.0625, 1.0, 0.03125, 1.0, 0.2812, 1.0, 0.3125, 1.0, 0.3125, 1.0, 0.2812, 1.0, 0.5312, 1.0, 0.5625, 1.0, 0.5625, 1.0, 0.5312, 1.0, 0.4688, 1.0, 0.5, 1.0, 0.5, 1.0, 0.4688, 1.0, 0.9688, 1.0, 1.0, 1.0, 1.0, 1.0, 0.9688, 1.0, 0.125, 1.0, 0.1562, 1.0, 0.1562, 1.0, 0.125, 1.0, 0.5312, 1.0, 0.5625, 1.0, 0.5625, 1.0, 0.5312, 1.0, 0.9375, 1.0, 0.9688, 1.0, 0.9688, 1.0, 0.9375, 1.0, 0.09375, 1.0, 0.125, 1.0, 0.125, 1.0, 0.09375, 1.0, 0.5, 1.0, 0.5312, 1.0, 0.5312, 1.0, 0.5, 1.0, 0.9062, 1.0, 0.9375, 1.0, 0.9375, 1.0, 0.9062, 1.0, 0.0625, 1.0, 0.09375, 1.0, 0.09375, 1.0, 0.0625, 1.0, 0.4688, 1.0, 0.5, 1.0, 0.5, 1.0, 0.4688, 1.0, 0.875, 1.0, 0.9062, 1.0, 0.9062, 1.0, 0.875, 1.0, 0.03125, 1.0, 0.0625, 1.0, 0.0625, 1.0, 0.03125, 1.0, 0.4375, 1.0, 0.4688, 1.0, 0.4688, 1.0, 0.4375, 1.0, 0.8438, 1.0, 0.875, 1.0, 0.875, 1.0, 0.8438, 1.0, 0.0, 1.0, 0.03125, 1.0, 0.03125, 1.0, 0.0, 1.0, 0.4062, 1.0, 0.4375, 1.0, 0.4375, 1.0, 0.4062, 1.0, 0.8125, 1.0, 0.8438, 1.0, 0.8438, 1.0, 0.8125, 1.0, 0.375, 1.0, 0.4062, 1.0, 0.4062, 1.0, 0.375, 1.0, 0.7812, 1.0, 0.8125, 1.0, 0.8125, 1.0, 0.7812, 1.0, 0.3438, 1.0, 0.375, 1.0, 0.375, 1.0, 0.3438, 1.0, 0.75, 1.0, 0.7812, 1.0, 0.7812, 1.0, 0.75, 1.0, 0.3125, 1.0, 0.3438, 1.0, 0.3438, 1.0, 0.3125, 1.0, 0.7188, 1.0, 0.75, 1.0, 0.75, 1.0, 0.7188, 1.0, 0.2812, 1.0, 0.3125, 1.0, 0.3125, 1.0, 0.2812, 1.0, 0.6875, 1.0, 0.7188, 1.0, 0.7188, 1.0, 0.6875, 1.0, 0.25, 1.0, 0.2812, 1.0, 0.2812, 1.0, 0.25, 1.0, 0.6562, 1.0, 0.6875, 1.0, 0.6875, 1.0, 0.6562, 1.0, 0.2188, 1.0, 0.25, 1.0, 0.25, 1.0, 0.2188, 1.0, 0.625, 1.0, 0.6562, 1.0, 0.6562, 1.0, 0.625, 1.0, 0.1875, 1.0, 0.2188, 1.0, 0.2188, 1.0, 0.1875, 1.0, 0.5938, 1.0, 0.625, 1.0, 0.625, 1.0, 0.5938, 1.0, 0.1562, 1.0, 0.1875, 1.0, 0.1875, 1.0, 0.1562, 1.0, 0.375, 1.0, 0.4062, 1.0, 0.4062, 1.0, 0.375, 1.0, 0.875, 1.0, 0.9062, 1.0, 0.9062, 1.0, 0.875, 1.0, 0.03125, 1.0, 0.0625, 1.0, 0.0625, 1.0, 0.03125, 1.0, 0.4375, 1.0, 0.4688, 1.0, 0.4688, 1.0, 0.4375, 1.0, 0.8438, 1.0, 0.875, 1.0, 0.875, 1.0, 0.8438, 1.0, 0.0, 1.0, 0.03125, 1.0, 0.03125, 1.0, 0.0, 1.0, 0.4062, 1.0, 0.4375, 1.0, 0.4375, 1.0, 0.4062, 1.0, 0.8125, 1.0, 0.8438, 1.0, 0.8438, 1.0, 0.8125, 1.0, 0.375, 1.0, 0.4062, 1.0, 0.4062, 1.0, 0.375, 1.0, 0.7812, 1.0, 0.8125, 1.0, 0.8125, 1.0, 0.7812, 1.0, 0.3438, 1.0, 0.375, 1.0, 0.375, 1.0, 0.3438, 1.0, 0.75, 1.0, 0.7812, 1.0, 0.7812, 1.0, 0.75, 1.0, 0.3125, 1.0, 0.3438, 1.0, 0.3438, 1.0, 0.3125, 1.0, 0.7188, 1.0, 0.75, 1.0, 0.75, 1.0, 0.7188, 1.0, 0.2812, 1.0, 0.3125, 1.0, 0.3125, 1.0, 0.2812, 1.0, 0.6875, 1.0, 0.7188, 1.0, 0.7188, 1.0, 0.6875, 1.0, 0.25, 1.0, 0.2812, 1.0, 0.2812, 1.0, 0.25, 1.0, 0.6562, 1.0, 0.6875, 1.0, 0.6875, 1.0, 0.6562, 1.0, 0.2188, 1.0, 0.25, 1.0, 0.25, 1.0, 0.2188, 1.0, 0.625, 1.0, 0.6562, 1.0, 0.6562, 1.0, 0.625, 1.0, 0.1875, 1.0, 0.2188, 1.0, 0.2188, 1.0, 0.1875, 1.0, 0.5938, 1.0, 0.625, 1.0, 0.625, 1.0, 0.5938, 1.0, 0.1562, 1.0, 0.1875, 1.0, 0.1875, 1.0, 0.1562, 1.0, 0.5625, 1.0, 0.5938, 1.0, 0.5938, 1.0, 0.5625, 1.0, 0.9688, 1.0, 1.0, 1.0, 1.0, 1.0, 0.9688, 1.0, 0.125, 1.0, 0.1562, 1.0, 0.1562, 1.0, 0.125, 1.0, 0.5312, 1.0, 0.5625, 1.0, 0.5625, 1.0, 0.5312, 1.0, 0.9375, 1.0, 0.9688, 1.0, 0.9688, 1.0, 0.9375, 1.0, 0.09375, 1.0, 0.125, 1.0, 0.125, 1.0, 0.09375, 1.0, 0.5, 1.0, 0.5312, 1.0, 0.5312, 1.0, 0.5, 1.0, 0.9062, 1.0, 0.9375, 1.0, 0.9375, 1.0, 0.9062, 1.0, 0.0625, 1.0, 0.09375, 1.0, 0.09375, 1.0, 0.0625, 1.0, 0.2812, 1.0, 0.3125, 1.0, 0.3125, 1.0, 0.2812, 1.0, 0.7812, 1.0, 0.8125, 1.0, 0.8125, 1.0, 0.7812, 1.0, 0.3438, 1.0, 0.375, 1.0, 0.375, 1.0, 0.3438, 1.0, 0.75, 1.0, 0.7812, 1.0, 0.7812, 1.0, 0.75, 1.0, 0.3125, 1.0, 0.3438, 1.0, 0.3438, 1.0, 0.3125, 1.0, 0.7188, 1.0, 0.75, 1.0, 0.75, 1.0, 0.7188, 1.0, 0.2812, 1.0, 0.3125, 1.0, 0.3125, 1.0, 0.2812, 1.0, 0.6875, 1.0, 0.7188, 1.0, 0.7188, 1.0, 0.6875, 1.0, 0.25, 1.0, 0.2812, 1.0, 0.2812, 1.0, 0.25, 1.0, 0.6562, 1.0, 0.6875, 1.0, 0.6875, 1.0, 0.6562, 1.0, 0.2188, 1.0, 0.25, 1.0, 0.25, 1.0, 0.2188, 1.0, 0.625, 1.0, 0.6562, 1.0, 0.6562, 1.0, 0.625, 1.0, 0.1875, 1.0, 0.2188, 1.0, 0.2188, 1.0, 0.1875, 1.0, 0.5938, 1.0, 0.625, 1.0, 0.625, 1.0, 0.5938, 1.0, 0.1562, 1.0, 0.1875, 1.0, 0.1875, 1.0, 0.1562, 1.0, 0.5625, 1.0, 0.5938, 1.0, 0.5938, 1.0, 0.5625, 1.0, 0.9688, 1.0, 1.0, 1.0, 1.0, 1.0, 0.9688, 1.0, 0.125, 1.0, 0.1562, 1.0, 0.1562, 1.0, 0.125, 1.0, 0.5312, 1.0, 0.5625, 1.0, 0.5625, 1.0, 0.5312, 1.0, 0.9375, 1.0, 0.9688, 1.0, 0.9688, 1.0, 0.9375, 1.0, 0.09375, 1.0, 0.125, 1.0, 0.125, 1.0, 0.09375, 1.0, 0.5, 1.0, 0.5312, 1.0, 0.5312, 1.0, 0.5, 1.0, 0.9062, 1.0, 0.9375, 1.0, 0.9375, 1.0, 0.9062, 1.0, 0.0625, 1.0, 0.09375, 1.0, 0.09375, 1.0, 0.0625, 1.0, 0.4688, 1.0, 0.5, 1.0, 0.5, 1.0, 0.4688, 1.0, 0.875, 1.0, 0.9062, 1.0, 0.9062, 1.0, 0.875, 1.0, 0.03125, 1.0, 0.0625, 1.0, 0.0625, 1.0, 0.03125, 1.0, 0.4375, 1.0, 0.4688, 1.0, 0.4688, 1.0, 0.4375, 1.0, 0.8438, 1.0, 0.875, 1.0, 0.875, 1.0, 0.8438, 1.0, 0.0, 1.0, 0.03125, 1.0, 0.03125, 1.0, 0.0, 1.0, 0.4062, 1.0, 0.4375, 1.0, 0.4375, 1.0, 0.4062, 1.0, 0.8125, 1.0, 0.8438, 1.0, 0.8438, 1.0, 0.8125, 1.0, 0.1875, 1.0, 0.2188, 1.0, 0.2188, 1.0, 0.1875, 1.0, 0.6875, 1.0, 0.7188, 1.0, 0.7188, 1.0, 0.6875, 1.0, 0.25, 1.0, 0.2812, 1.0, 0.2812, 1.0, 0.25, 1.0, 0.6562, 1.0, 0.6875, 1.0, 0.6875, 1.0, 0.6562, 1.0, 0.2188, 1.0, 0.25, 1.0, 0.25, 1.0, 0.2188, 1.0, 0.625, 1.0, 0.6562, 1.0, 0.6562, 1.0, 0.625, 1.0, 0.1875, 1.0, 0.2188, 1.0, 0.2188, 1.0, 0.1875, 1.0, 0.5938, 1.0, 0.625, 1.0, 0.625, 1.0, 0.5938, 1.0, 0.1562, 1.0, 0.1875, 1.0, 0.1875, 1.0, 0.1562, 1.0, 0.5625, 1.0, 0.5938, 1.0, 0.5938, 1.0, 0.5625, 1.0, 0.9688, 1.0, 1.0, 1.0, 1.0, 1.0, 0.9688, 1.0, 0.125, 1.0, 0.1562, 1.0, 0.1562, 1.0, 0.125, 1.0, 0.5312, 1.0, 0.5625, 1.0, 0.5625, 1.0, 0.5312, 1.0, 0.9375, 1.0, 0.9688, 1.0, 0.9688, 1.0, 0.9375, 1.0, 0.09375, 1.0, 0.125, 1.0, 0.125, 1.0, 0.09375, 1.0, 0.5, 1.0, 0.5312, 1.0, 0.5312, 1.0, 0.5, 1.0, 0.9062, 1.0, 0.9375, 1.0, 0.9375, 1.0, 0.9062, 1.0, 0.0625, 1.0, 0.09375, 1.0, 0.09375, 1.0, 0.0625, 1.0, 0.4688, 1.0, 0.5, 1.0, 0.5, 1.0, 0.4688, 1.0, 0.875, 1.0, 0.9062, 1.0, 0.9062, 1.0, 0.875, 1.0, 0.03125, 1.0, 0.0625, 1.0, 0.0625, 1.0, 0.03125, 1.0, 0.4375, 1.0, 0.4688, 1.0, 0.4688, 1.0, 0.4375, 1.0, 0.8438, 1.0, 0.875, 1.0, 0.875, 1.0, 0.8438, 1.0, 0.0, 1.0, 0.03125, 1.0, 0.03125, 1.0, 0.0, 1.0, 0.4062, 1.0, 0.4375, 1.0, 0.4375, 1.0, 0.4062, 1.0, 0.8125, 1.0, 0.8438, 1.0, 0.8438, 1.0, 0.8125, 1.0, 0.375, 1.0, 0.4062, 1.0, 0.4062, 1.0, 0.375, 1.0, 0.7812, 1.0, 0.8125, 1.0, 0.8125, 1.0, 0.7812, 1.0, 0.3438, 1.0, 0.375, 1.0, 0.375, 1.0, 0.3438, 1.0, 0.75, 1.0, 0.7812, 1.0, 0.7812, 1.0, 0.75, 1.0, 0.3125, 1.0, 0.3438, 1.0, 0.3438, 1.0, 0.3125, 1.0, 0.7188, 1.0, 0.75, 1.0, 0.75, 1.0, 0.7188, 1.0, 0.09375, 1.0, 0.125, 1.0, 0.125, 1.0, 0.09375, 1.0, 0.5938, 1.0, 0.625, 1.0, 0.625, 1.0, 0.5938, 1.0, 0.1562, 1.0, 0.1875, 1.0, 0.1875, 1.0, 0.1562, 1.0, 0.5625, 1.0, 0.5938, 1.0, 0.5938, 1.0, 0.5625, 1.0, 0.9688, 1.0, 1.0, 1.0, 1.0, 1.0, 0.9688, 1.0, 0.125, 1.0, 0.1562, 1.0, 0.1562, 1.0, 0.125, 1.0, 0.5312, 1.0, 0.5625, 1.0, 0.5625, 1.0, 0.5312, 1.0, 0.9375, 1.0, 0.9688, 1.0, 0.9688, 1.0, 0.9375, 1.0, 0.09375, 1.0, 0.125, 1.0, 0.125, 1.0, 0.09375, 1.0, 0.5, 1.0, 0.5312, 1.0, 0.5312, 1.0, 0.5, 1.0, 0.9062, 1.0, 0.9375, 1.0, 0.9375, 1.0, 0.9062, 1.0, 0.0625, 1.0, 0.09375, 1.0, 0.09375, 1.0, 0.0625, 1.0, 0.4688, 1.0, 0.5, 1.0, 0.5, 1.0, 0.4688, 1.0, 0.875, 1.0, 0.9062, 1.0, 0.9062, 1.0, 0.875, 1.0, 0.03125, 1.0, 0.0625, 1.0, 0.0625, 1.0, 0.03125, 1.0, 0.4375, 1.0, 0.4688, 1.0, 0.4688, 1.0, 0.4375, 1.0, 0.8438, 1.0, 0.875, 1.0, 0.875, 1.0, 0.8438, 1.0, 0.0, 1.0, 0.03125, 1.0, 0.03125, 1.0, 0.0, 1.0, 0.4062, 1.0, 0.4375, 1.0, 0.4375, 1.0, 0.4062, 1.0, 0.8125, 1.0, 0.8438, 1.0, 0.8438, 1.0, 0.8125, 1.0, 0.375, 1.0, 0.4062, 1.0, 0.4062, 1.0, 0.375, 1.0, 0.7812, 1.0, 0.8125, 1.0, 0.8125, 1.0, 0.7812, 1.0, 0.3438, 1.0, 0.375, 1.0, 0.375, 1.0, 0.3438, 1.0, 0.75, 1.0, 0.7812, 1.0, 0.7812, 1.0, 0.75, 1.0, 0.3125, 1.0, 0.3438, 1.0, 0.3438, 1.0, 0.3125, 1.0, 0.7188, 1.0, 0.75, 1.0, 0.75, 1.0, 0.7188, 1.0, 0.2812, 1.0, 0.3125, 1.0, 0.3125, 1.0, 0.2812, 1.0, 0.6875, 1.0, 0.7188, 1.0, 0.7188, 1.0, 0.6875, 1.0, 0.25, 1.0, 0.2812, 1.0, 0.2812, 1.0, 0.25, 1.0, 0.6562, 1.0, 0.6875, 1.0, 0.6875, 1.0, 0.6562, 1.0, 0.2188, 1.0, 0.25, 1.0, 0.25, 1.0, 0.2188, 1.0, 0.625, 1.0, 0.6562, 1.0, 0.6562, 1.0, 0.625, 1.0, 0.0, 1.0, 0.03125, 1.0, 0.03125, 1.0, 0.0, 1.0, 0.5, 1.0, 0.5312, 1.0, 0.5312, 1.0, 0.5, 1.0, 0.9062, 1.0, 0.9375, 1.0, 0.9375, 1.0, 0.9062, 1.0, 0.0625, 1.0, 0.09375, 1.0, 0.09375, 1.0, 0.0625, 1.0, 0.4688, 1.0, 0.5, 1.0, 0.5, 1.0, 0.4688, 1.0, 0.875, 1.0, 0.9062, 1.0, 0.9062, 1.0, 0.875, 1.0, 0.03125, 1.0, 0.0625, 1.0, 0.0625, 1.0, 0.03125, 1.0, 0.4375, 1.0, 0.4688, 1.0, 0.4688, 1.0, 0.4375, 1.0, 0.8438, 1.0, 0.875, 1.0, 0.875, 1.0, 0.8438, 1.0, 0.0, 1.0, 0.03125, 1.0, 0.03125, 1.0, 0.0, 1.0, 0.4062, 1.0, 0.4375, 1.0, 0.4375, 1.0, 0.4062, 1.0, 0.8125, 1.0, 0.8438, 1.0, 0.8438, 1.0, 0.8125, 1.0, 0.375, 1.0, 0.4062, 1.0, 0.4062, 1.0, 0.375, 1.0, 0.7812, 1.0, 0.8125, 1.0, 0.8125, 1.0, 0.7812, 1.0, 0.3438, 1.0, 0.375, 1.0, 0.375, 1.0, 0.3438, 1.0, 0.75, 1.0, 0.7812, 1.0, 0.7812, 1.0, 0.75, 1.0, 0.3125, 1.0, 0.3438, 1.0, 0.3438, 1.0, 0.3125, 1.0, 0.7188, 1.0, 0.75, 1.0, 0.75, 1.0, 0.7188, 1.0, 0.2812, 1.0, 0.3125, 1.0, 0.3125, 1.0, 0.2812, 1.0, 0.6875, 1.0, 0.7188, 1.0, 0.7188, 1.0, 0.6875, 1.0, 0.25, 1.0, 0.2812, 1.0, 0.2812, 1.0, 0.25, 1.0, 0.6562, 1.0, 0.6875, 1.0, 0.6875, 1.0, 0.6562, 1.0, 0.2188, 1.0, 0.25, 1.0, 0.25, 1.0, 0.2188, 1.0, 0.625, 1.0, 0.6562, 1.0, 0.6562, 1.0, 0.625, 1.0, 0.1875, 1.0, 0.2188, 1.0, 0.2188, 1.0, 0.1875, 1.0, 0.5938, 1.0, 0.625, 1.0, 0.625, 1.0, 0.5938, 1.0, 0.1562, 1.0, 0.1875, 1.0, 0.1875, 1.0, 0.1562, 1.0, 0.5625, 1.0, 0.5938, 1.0, 0.5938, 1.0, 0.5625, 1.0, 0.9688, 1.0, 1.0, 1.0, 1.0, 1.0, 0.9688, 1.0, 0.125, 1.0, 0.1562, 1.0, 0.1562, 1.0, 0.125, 1.0, 0.5312, 1.0, 0.5625, 1.0, 0.5625, 1.0, 0.5312, 1.0, 0.9375, 1.0, 0.9688, 1.0, 0.9688, 1.0, 0.9375, 1.0, 0.3125, 1.0, 0.3438, 1.0, 0.3438, 1.0, 0.3125, 1.0, 0.4062, 1.0, 0.4375, 1.0, 0.4375, 1.0, 0.4062, 1.0, 0.8125, 1.0, 0.8438, 1.0, 0.8438, 1.0, 0.8125, 1.0, 0.375, 1.0, 0.4062, 1.0, 0.4062, 1.0, 0.375, 1.0, 0.7812, 1.0, 0.8125, 1.0, 0.8125, 1.0, 0.7812, 1.0, 0.3438, 1.0, 0.375, 1.0, 0.375, 1.0, 0.3438, 1.0, 0.75, 1.0, 0.7812, 1.0, 0.7812, 1.0, 0.75, 1.0, 0.3125, 1.0, 0.3438, 1.0, 0.3438, 1.0, 0.3125, 1.0, 0.7188, 1.0, 0.75, 1.0, 0.75, 1.0, 0.7188, 1.0, 0.2812, 1.0, 0.3125, 1.0, 0.3125, 1.0, 0.2812, 1.0, 0.6875, 1.0, 0.7188, 1.0, 0.7188, 1.0, 0.6875, 1.0, 0.25, 1.0, 0.2812, 1.0, 0.2812, 1.0, 0.25, 1.0, 0.6562, 1.0, 0.6875, 1.0, 0.6875, 1.0, 0.6562, 1.0, 0.2188, 1.0, 0.25, 1.0, 0.25, 1.0, 0.2188, 1.0, 0.625, 1.0, 0.6562, 1.0, 0.6562, 1.0, 0.625, 1.0, 0.1875, 1.0, 0.2188, 1.0, 0.2188, 1.0, 0.1875, 1.0, 0.5938, 1.0, 0.625, 1.0, 0.625, 1.0, 0.5938, 1.0, 0.1562, 1.0, 0.1875, 1.0, 0.1875, 1.0, 0.1562, 1.0, 0.5625, 1.0, 0.5938, 1.0, 0.5938, 1.0, 0.5625, 1.0, 0.9688, 1.0, 1.0, 1.0, 1.0, 1.0, 0.9688, 1.0, 0.125, 1.0, 0.1562, 1.0, 0.1562, 1.0, 0.125, 1.0, 0.5312, 1.0, 0.5625, 1.0, 0.5625, 1.0, 0.5312, 1.0, 0.9375, 1.0, 0.9688, 1.0, 0.9688, 1.0, 0.9375, 1.0, 0.09375, 1.0, 0.125, 1.0, 0.125, 1.0, 0.09375, 1.0, 0.5, 1.0, 0.5312, 1.0, 0.5312, 1.0, 0.5, 1.0, 0.9062, 1.0, 0.9375, 1.0, 0.9375, 1.0, 0.9062, 1.0, 0.0625, 1.0, 0.09375, 1.0, 0.09375, 1.0, 0.0625, 1.0, 0.4688, 1.0, 0.5, 1.0, 0.5, 1.0, 0.4688, 1.0, 0.875, 1.0, 0.9062, 1.0, 0.9062, 1.0, 0.875, 1.0, 0.03125, 1.0, 0.0625, 1.0, 0.0625, 1.0, 0.03125, 1.0, 0.4375, 1.0, 0.4688, 1.0, 0.4688, 1.0, 0.4375, 1.0, 0.8438, 1.0, 0.875, 1.0, 0.875, 1.0, 0.8438, 1.0, 0.2188, 1.0, 0.25, 1.0, 0.25, 1.0, 0.2188, 1.0, 0.7188, 1.0, 0.75, 1.0, 0.75, 1.0, 0.7188, 1.0, 0.2812, 1.0, 0.3125, 1.0, 0.3125, 1.0, 0.2812, 1.0, 0.6875, 1.0, 0.7188, 1.0, 0.7188, 1.0, 0.6875, 1.0, 0.25, 1.0, 0.2812, 1.0, 0.2812, 1.0, 0.25, 1.0, 0.6562, 1.0, 0.6875, 1.0, 0.6875, 1.0, 0.6562, 1.0, 0.2188, 1.0, 0.25, 1.0, 0.25, 1.0, 0.2188, 1.0, 0.625, 1.0, 0.6562, 1.0, 0.6562, 1.0, 0.625, 1.0, 0.1875, 1.0, 0.2188, 1.0, 0.2188, 1.0, 0.1875, 1.0, 0.5938, 1.0, 0.625, 1.0, 0.625, 1.0, 0.5938, 1.0, 0.1562, 1.0, 0.1875, 1.0, 0.1875, 1.0, 0.1562, 1.0, 0.5625, 1.0, 0.5938, 1.0, 0.5938, 1.0, 0.5625, 1.0, 0.9688, 1.0, 1.0, 1.0, 1.0, 1.0, 0.9688, 1.0, 0.125, 1.0, 0.1562, 1.0, 0.1562, 1.0, 0.125, 1.0, 0.5312, 1.0, 0.5625, 1.0, 0.5625, 1.0, 0.5312, 1.0, 0.9375, 1.0, 0.9688, 1.0, 0.9688, 1.0, 0.9375, 1.0, 0.09375, 1.0, 0.125, 1.0, 0.125, 1.0, 0.09375, 1.0, 0.5, 1.0, 0.5312, 1.0, 0.5312, 1.0, 0.5, 1.0, 0.9062, 1.0, 0.9375, 1.0, 0.9375, 1.0, 0.9062, 1.0, 0.0625, 1.0, 0.09375, 1.0, 0.09375, 1.0, 0.0625, 1.0, 0.4688, 1.0, 0.5, 1.0, 0.5, 1.0, 0.4688, 1.0, 0.875, 1.0, 0.9062, 1.0, 0.9062, 1.0, 0.875, 1.0, 0.03125, 1.0, 0.0625, 1.0, 0.0625, 1.0, 0.03125, 1.0, 0.4375, 1.0, 0.4688, 1.0, 0.4688, 1.0, 0.4375, 1.0, 0.8438, 1.0, 0.875, 1.0, 0.875, 1.0, 0.8438, 1.0, 0.0, 1.0, 0.03125, 1.0, 0.03125, 1.0, 0.0, 1.0, 0.4062, 1.0, 0.4375, 1.0, 0.4375, 1.0, 0.4062, 1.0, 0.8125, 1.0, 0.8438, 1.0, 0.8438, 1.0, 0.8125, 1.0, 0.375, 1.0, 0.4062, 1.0, 0.4062, 1.0, 0.375, 1.0, 0.7812, 1.0, 0.8125, 1.0, 0.8125, 1.0, 0.7812, 1.0, 0.3438, 1.0, 0.375, 1.0, 0.375, 1.0, 0.3438, 1.0, 0.75, 1.0, 0.7812, 1.0, 0.7812, 1.0, 0.75, 1.0, 0.9688, 1.0, 1.0, 1.0, 1.0, 1.0, 0.9688, 1.0, 0.625, 1.0, 0.6562, 1.0, 0.6562, 1.0, 0.625, 1.0, 0.1875, 1.0, 0.2188, 1.0, 0.2188, 1.0, 0.1875, 1.0, 0.5938, 1.0, 0.625, 1.0, 0.625, 1.0, 0.5938, 1.0, 0.1562, 1.0, 0.1875, 1.0, 0.1875, 1.0, 0.1562, 1.0, 0.5625, 1.0, 0.5938, 1.0, 0.5938, 1.0, 0.5625, 1.0, 0.9688, 1.0, 1.0, 1.0, 1.0, 1.0, 0.9688, 1.0, 0.125, 1.0, 0.1562, 1.0, 0.1562, 1.0, 0.125, 1.0, 0.5312, 1.0, 0.5625, 1.0, 0.5625, 1.0, 0.5312, 1.0, 0.9375, 1.0, 0.9688, 1.0, 0.9688, 1.0, 0.9375, 1.0, 0.09375, 1.0, 0.125, 1.0, 0.125, 1.0, 0.09375, 1.0, 0.5, 1.0, 0.5312, 1.0, 0.5312, 1.0, 0.5, 1.0, 0.9062, 1.0, 0.9375, 1.0, 0.9375, 1.0, 0.9062, 1.0, 0.0625, 1.0, 0.09375, 1.0, 0.09375, 1.0, 0.0625, 1.0, 0.4688, 1.0, 0.5, 1.0, 0.5, 1.0, 0.4688, 1.0, 0.875, 1.0, 0.9062, 1.0, 0.9062, 1.0, 0.875, 1.0, 0.03125, 1.0, 0.0625, 1.0, 0.0625, 1.0, 0.03125, 1.0, 0.4375, 1.0, 0.4688, 1.0, 0.4688, 1.0, 0.4375, 1.0, 0.8438, 1.0, 0.875, 1.0, 0.875, 1.0, 0.8438, 1.0, 0.0, 1.0, 0.03125, 1.0, 0.03125, 1.0, 0.0, 1.0, 0.4062, 1.0, 0.4375, 1.0, 0.4375, 1.0, 0.4062, 1.0, 0.8125, 1.0, 0.8438, 1.0, 0.8438, 1.0, 0.8125, 1.0, 0.375, 1.0, 0.4062, 1.0, 0.4062, 1.0, 0.375, 1.0, 0.7812, 1.0, 0.8125, 1.0, 0.8125, 1.0, 0.7812, 1.0, 0.3438, 1.0, 0.375, 1.0, 0.375, 1.0, 0.3438, 1.0, 0.75, 1.0, 0.7812, 1.0, 0.7812, 1.0, 0.75, 1.0, 0.3125, 1.0, 0.3438, 1.0, 0.3438, 1.0, 0.3125, 1.0, 0.7188, 1.0, 0.75, 1.0, 0.75, 1.0, 0.7188, 1.0, 0.2812, 1.0, 0.3125, 1.0, 0.3125, 1.0, 0.2812, 1.0, 0.6875, 1.0, 0.7188, 1.0, 0.7188, 1.0, 0.6875, 1.0, 0.25, 1.0, 0.2812, 1.0, 0.2812, 1.0, 0.25, 1.0, 0.6562, 1.0, 0.6875, 1.0, 0.6875, 1.0, 0.6562, 1.0, 0.3418, 0.4717, 0.2968, 0.4854, 0.25, 0.49, 0.2032, 0.4854, 0.1582, 0.4717, 0.1167, 0.4496, 0.08029, 0.4197, 0.05045, 0.3833, 0.02827, 0.3418, 0.01461, 0.2968, 0.01, 0.25, 0.01461, 0.2032, 0.02827, 0.1582, 0.05045, 0.1167, 0.08029, 0.08029, 0.1167, 0.05045, 0.1582, 0.02827, 0.2032, 0.01461, 0.25, 0.01, 0.2968, 0.01461, 0.3418, 0.02827, 0.3833, 0.05045, 0.4197, 0.08029, 0.4496, 0.1167, 0.4717, 0.1582, 0.4854, 0.2032, 0.49, 0.25, 0.4854, 0.2968, 0.4717, 0.3418, 0.4496, 0.3833, 0.4197, 0.4197, 0.3833, 0.4496, 0.125, 1.0, 0.1562, 1.0, 0.1562, 1.0, 0.125, 1.0, 0.5312, 1.0, 0.5625, 1.0, 0.5625, 1.0, 0.5312, 1.0, 0.9375, 1.0, 0.9688, 1.0, 0.9688, 1.0, 0.9375, 1.0, 0.09375, 1.0, 0.125, 1.0, 0.125, 1.0, 0.09375, 1.0, 0.5, 1.0, 0.5312, 1.0, 0.5312, 1.0, 0.5, 1.0, 0.9062, 1.0, 0.9375, 1.0, 0.9375, 1.0, 0.9062, 1.0, 0.0625, 1.0, 0.09375, 1.0, 0.09375, 1.0, 0.0625, 1.0, 0.4688, 1.0, 0.5, 1.0, 0.5, 1.0, 0.4688, 1.0, 0.875, 1.0, 0.9062, 1.0, 0.9062, 1.0, 0.875, 1.0, 0.03125, 1.0, 0.0625, 1.0, 0.0625, 1.0, 0.03125, 1.0, 0.4375, 1.0, 0.4688, 1.0, 0.4688, 1.0, 0.4375, 1.0, 0.8438, 1.0, 0.875, 1.0, 0.875, 1.0, 0.8438, 1.0, 0.0, 1.0, 0.03125, 1.0, 0.03125, 1.0, 0.0, 1.0, 0.4062, 1.0, 0.4375, 1.0, 0.4375, 1.0, 0.4062, 1.0, 0.8125, 1.0, 0.8438, 1.0, 0.8438, 1.0, 0.8125, 1.0, 0.375, 1.0, 0.4062, 1.0, 0.4062, 1.0, 0.375, 1.0, 0.7812, 1.0, 0.8125, 1.0, 0.8125, 1.0, 0.7812, 1.0, 0.3438, 1.0, 0.375, 1.0, 0.375, 1.0, 0.3438, 1.0, 0.75, 1.0, 0.7812, 1.0, 0.7812, 1.0, 0.75, 1.0, 0.3125, 1.0, 0.3438, 1.0, 0.3438, 1.0, 0.3125, 1.0, 0.7188, 1.0, 0.75, 1.0, 0.75, 1.0, 0.7188, 1.0, 0.2812, 1.0, 0.3125, 1.0, 0.3125, 1.0, 0.2812, 1.0, 0.6875, 1.0, 0.7188, 1.0, 0.7188, 1.0, 0.6875, 1.0, 0.25, 1.0, 0.2812, 1.0, 0.2812, 1.0, 0.25, 1.0, 0.6562, 1.0, 0.6875, 1.0, 0.6875, 1.0, 0.6562, 1.0, 0.2188, 1.0, 0.25, 1.0, 0.25, 1.0, 0.2188, 1.0, 0.625, 1.0, 0.6562, 1.0, 0.6562, 1.0, 0.625, 1.0, 0.1875, 1.0, 0.2188, 1.0, 0.2188, 1.0, 0.1875, 1.0, 0.5938, 1.0, 0.625, 1.0, 0.625, 1.0, 0.5938, 1.0, 0.1562, 1.0, 0.1875, 1.0, 0.1875, 1.0, 0.1562, 1.0, 0.5625, 1.0, 0.5938, 1.0, 0.5938, 1.0, 0.5625, 1.0])
me_cube.materials.append(mat_material)
me_cube.use_remesh_preserve_volume = False
me_cube.use_remesh_preserve_attributes = False
me_cube.use_mirror_vertex_groups = False
me_cube.update()

# ---- objects
ob_cube = bpy.data.objects.new('Cube', me_cube)
ob_sun = bpy.data.objects.new('Sun', light_sun)

# ---- transforms, parenting, visibility, modifiers, constraints
ob_cube.location = (0.0, 0.0, 0.0)
ob_cube.lock_rotations_4d = False
ob_cube.empty_display_type = 'ARROWS'
ob_cube.lineart.crease_threshold = 0.0
ob_sun.location = (0.0, 3.846, 4.135)
ob_sun.rotation_euler = (0.6506, 0.2143, 0.6413)
ob_sun.lineart.crease_threshold = 0.0

# ---- collection membership
col_collection.objects.link(ob_cube)
col_collection.objects.link(ob_sun)

# ---- scene / render settings (as saved in the file)
scene.frame_start = 1; scene.frame_end = 250; scene.frame_set(0)
scene.render.engine = 'CYCLES'
scene.cycles.use_denoising = False
scene.cycles.samples = 128
scene.cycles.sampling_pattern = 'TABULATED_SOBOL'
scene.cycles.use_adaptive_sampling = False
scene.cycles.use_light_tree = False
scene.view_settings.view_transform = 'Filmic'
bpy.context.view_layer.update()

# ---- added for rendering (the .blend has no active camera): camera
cam_auto = bpy.data.cameras.new('AutoCamera')
cam_auto.lens = 50.0
cam_auto.sensor_width = 36.0
cam_auto.clip_end = 1000.0
ob_auto_camera = bpy.data.objects.new('AutoCamera', cam_auto)
scene.collection.objects.link(ob_auto_camera)
ob_auto_camera.location = (2.16265, -2.59518, 2.50196)
ob_auto_camera.rotation_euler = (1.09748, -7.21219e-08, 0.694738)
scene.camera = ob_auto_camera
bpy.context.view_layer.update()
